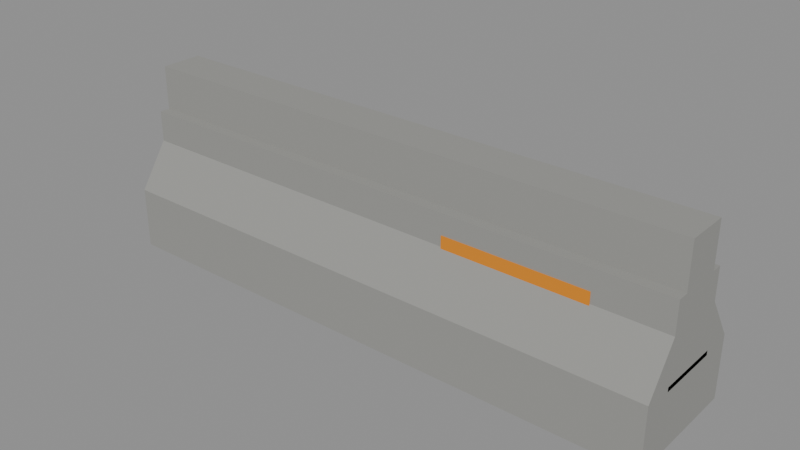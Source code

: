# Source: ConcreteBarrier.blend  (saved by Blender 5.3.31; exported with 4.5.12 LTS)
import bpy
from mathutils import Matrix  # noqa: F401  (used for matrix-valued properties, if any)

bpy.ops.wm.read_factory_settings(use_empty=True)
scene = bpy.context.scene
scene.name = 'Scene'

# ---- collections
col_concretebarrier = bpy.data.collections.new('ConcreteBarrier'); scene.collection.children.link(col_concretebarrier)

# ---- materials (node trees are filled in below, after node groups)
mat_concrete_0 = bpy.data.materials.new('Concrete_0')
mat_smoothplastic_1 = bpy.data.materials.new('SmoothPlastic_1')

# ---- material node trees
mat_concrete_0.use_nodes = True; mat_concrete_0.node_tree.nodes.clear()
_N = mat_concrete_0.node_tree.nodes; _L = mat_concrete_0.node_tree.links
n0 = _N.new('ShaderNodeBsdfPrincipled'); n0.name = 'Principled BSDF'; n0.location = (-200, 100)
n0.inputs[0].default_value = (0.305, 0.305, 0.2874, 1.0)
n0.inputs[2].default_value = 0.9
n0.inputs[10].default_value = 0.005
n1 = _N.new('ShaderNodeOutputMaterial'); n1.name = 'Material Output'; n1.location = (200, 100)
_L.new(n0.outputs[0], n1.inputs[0])
n1.is_active_output = True
mat_smoothplastic_1.use_nodes = True; mat_smoothplastic_1.node_tree.nodes.clear()
_N = mat_smoothplastic_1.node_tree.nodes; _L = mat_smoothplastic_1.node_tree.links
n0 = _N.new('ShaderNodeBsdfPrincipled'); n0.name = 'Principled BSDF'; n0.location = (-200, 100)
n0.inputs[0].default_value = (0.7913, 0.2623, 0.006995, 1.0)
n0.inputs[2].default_value = 0.35
n0.inputs[10].default_value = 0.005
n1 = _N.new('ShaderNodeOutputMaterial'); n1.name = 'Material Output'; n1.location = (200, 100)
_L.new(n0.outputs[0], n1.inputs[0])
n1.is_active_output = True

# ---- meshes
me_base_1 = bpy.data.meshes.new('Base_1')
me_base_1.from_pydata([(-1.6, -0.35, -0.175), (-1.6, -0.35, 0.175), (-1.6, 0.35, -0.175), (-1.6, 0.35, 0.175), (1.6, -0.35, -0.175), (1.6, -0.35, 0.175), (1.6, 0.35, -0.175), (1.6, 0.35, 0.175)], [], [(0, 1, 3, 2), (2, 3, 7, 6), (6, 7, 5, 4), (4, 5, 1, 0), (2, 6, 4, 0), (7, 3, 1, 5)])
me_base_1.materials.append(mat_concrete_0)
me_base_1.update()
me_mid_2 = bpy.data.meshes.new('Mid_2')
me_mid_2.from_pydata([(-1.6, -0.18, -0.225), (-1.6, -0.18, 0.225), (-1.6, 0.18, -0.225), (-1.6, 0.18, 0.225), (1.6, -0.18, -0.225), (1.6, -0.18, 0.225), (1.6, 0.18, -0.225), (1.6, 0.18, 0.225)], [], [(0, 1, 3, 2), (2, 3, 7, 6), (6, 7, 5, 4), (4, 5, 1, 0), (2, 6, 4, 0), (7, 3, 1, 5)])
me_mid_2.materials.append(mat_concrete_0)
me_mid_2.update()
me_top_3 = bpy.data.meshes.new('Top_3')
me_top_3.from_pydata([(-1.6, -0.12, -0.125), (-1.6, -0.12, 0.125), (-1.6, 0.12, -0.125), (-1.6, 0.12, 0.125), (1.6, -0.12, -0.125), (1.6, -0.12, 0.125), (1.6, 0.12, -0.125), (1.6, 0.12, 0.125)], [], [(0, 1, 3, 2), (2, 3, 7, 6), (6, 7, 5, 4), (4, 5, 1, 0), (2, 6, 4, 0), (7, 3, 1, 5)])
me_top_3.materials.append(mat_concrete_0)
me_top_3.update()
me_flareb_4 = bpy.data.meshes.new('FlareB_4')
me_flareb_4.from_pydata([(-1.6, -0.085, -0.125), (1.6, -0.085, -0.125), (1.6, 0.085, -0.125), (-1.6, 0.085, -0.125), (-1.6, -0.085, 0.125), (1.6, -0.085, 0.125)], [], [(0, 3, 2, 1), (0, 1, 5, 4), (3, 4, 5, 2), (0, 4, 3), (1, 2, 5)])
me_flareb_4.materials.append(mat_concrete_0)
me_flareb_4.update()
me_flaref_5 = bpy.data.meshes.new('FlareF_5')
me_flaref_5.from_pydata([(-1.6, -0.085, -0.125), (1.6, -0.085, -0.125), (1.6, 0.085, -0.125), (-1.6, 0.085, -0.125), (-1.6, -0.085, 0.125), (1.6, -0.085, 0.125)], [], [(0, 3, 2, 1), (0, 1, 5, 4), (3, 4, 5, 2), (0, 4, 3), (1, 2, 5)])
me_flaref_5.materials.append(mat_concrete_0)
me_flaref_5.update()
me_stripe_6 = bpy.data.meshes.new('Stripe_6')
me_stripe_6.from_pydata([(-0.4, -0.185, -0.06), (-0.4, -0.185, 0.06), (-0.4, 0.185, -0.06), (-0.4, 0.185, 0.06), (0.4, -0.185, -0.06), (0.4, -0.185, 0.06), (0.4, 0.185, -0.06), (0.4, 0.185, 0.06)], [], [(0, 1, 3, 2), (2, 3, 7, 6), (6, 7, 5, 4), (4, 5, 1, 0), (2, 6, 4, 0), (7, 3, 1, 5)])
me_stripe_6.materials.append(mat_smoothplastic_1)
me_stripe_6.update()

# ---- objects
ob_base = bpy.data.objects.new('Base', me_base_1)
ob_mid = bpy.data.objects.new('Mid', me_mid_2)
ob_top = bpy.data.objects.new('Top', me_top_3)
ob_flareb = bpy.data.objects.new('FlareB', me_flareb_4)
ob_flaref = bpy.data.objects.new('FlareF', me_flaref_5)
ob_stripe = bpy.data.objects.new('Stripe', me_stripe_6)

# ---- transforms, parenting, visibility, modifiers, constraints
ob_base.location = (0.0, 0.0, 0.175)
ob_mid.location = (0.0, 0.0, 0.55)
ob_top.location = (0.0, 0.0, 0.9)
ob_flareb.location = (0.0, -0.265, 0.475)
ob_flareb.rotation_euler = (0.0, 0.0, 3.142)
ob_flaref.location = (0.0, 0.265, 0.475)
ob_stripe.location = (0.8, 0.0, 0.6)

# ---- collection membership
col_concretebarrier.objects.link(ob_base)
col_concretebarrier.objects.link(ob_mid)
col_concretebarrier.objects.link(ob_top)
col_concretebarrier.objects.link(ob_flareb)
col_concretebarrier.objects.link(ob_flaref)
col_concretebarrier.objects.link(ob_stripe)

# ---- scene / render settings (as saved in the file)
scene.frame_start = 1; scene.frame_end = 250; scene.frame_set(1)
scene.render.engine = 'BLENDER_EEVEE_NEXT'
scene.render.bake_bias = 0.0
scene.render.bake_samples = 0
scene.render.compositor_device = 'GPU'
scene.eevee.use_volume_custom_range = False
scene.eevee.fast_gi_thickness_near = 0.1
scene.eevee.fast_gi_thickness_far = 0.0
scene.eevee.ray_tracing_options.screen_trace_thickness = 0.1
bpy.context.view_layer.update()

# ---- added for rendering (the .blend has no active camera and no usable light): camera, sun + grey world if the file has none
cam_auto = bpy.data.cameras.new('AutoCamera')
cam_auto.lens = 50.0
cam_auto.sensor_width = 36.0
cam_auto.clip_end = 1000.0
ob_auto_camera = bpy.data.objects.new('AutoCamera', cam_auto)
scene.collection.objects.link(ob_auto_camera)
ob_auto_camera.location = (3.17564, -3.81077, 3.05301)
ob_auto_camera.rotation_euler = (1.09748, -7.21219e-08, 0.694738)
scene.camera = ob_auto_camera
light_auto_sun = bpy.data.lights.new('AutoSun', 'SUN')
light_auto_sun.energy = 3.0
light_auto_sun.angle = 0.0523599
ob_auto_sun = bpy.data.objects.new('AutoSun', light_auto_sun)
scene.collection.objects.link(ob_auto_sun)
ob_auto_sun.rotation_euler = (0.872665, 0.174533, 0.523599)
if scene.world is None:
    world_auto = bpy.data.worlds.new('AutoWorld')
    world_auto.color = (0.3, 0.3, 0.3)
    scene.world = world_auto
bpy.context.view_layer.update()
